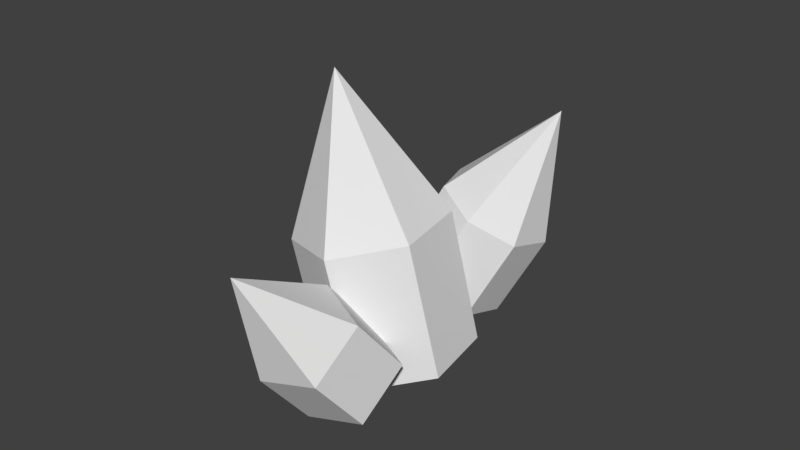# Source: crystal02.blend  (saved by Blender 2.82.7; exported with 4.5.12 LTS)
import bpy
from mathutils import Matrix  # noqa: F401  (used for matrix-valued properties, if any)

bpy.ops.wm.read_factory_settings(use_empty=True)
scene = bpy.context.scene
scene.name = 'Scene'

# ---- collections
col_collection_1 = bpy.data.collections.new('Collection 1'); scene.collection.children.link(col_collection_1)

# ---- world
world_world = bpy.data.worlds.new('World'); scene.world = world_world
world_world.color = (0.05088, 0.05088, 0.05088)
world_world.use_sun_shadow = False
world_world.sun_shadow_jitter_overblur = 0.0
world_world.cycles.sampling_method = 'MANUAL'

# ---- meshes
me_cone_003 = bpy.data.meshes.new('Cone.003')
me_cone_003.from_pydata([(-0.09734, 0.6831, -2.924), (-0.09734, -0.3169, -0.9241), (0.7687, 0.1831, -2.924), (0.7687, -0.8169, -2.924), (-0.09734, -1.317, -2.924), (-0.9634, -0.8169, -2.924), (-0.9634, 0.1831, -2.924), (-0.09734, 0.6831, -4.679), (0.7687, 0.1831, -4.679), (0.7687, -0.8169, -4.679), (-0.09734, -1.317, -4.679), (-0.9634, -0.8169, -4.679), (-0.9634, 0.1831, -4.679), (1.287, 1.389, -3.885), (1.72, 1.562, -2.163), (1.187, 0.7621, -3.666), (0.7258, 0.5379, -3.234), (0.2492, 0.8852, -2.913), (0.1166, 1.542, -2.946), (0.4278, 2.015, -3.307), (0.9485, 1.946, -3.725), (0.5018, 1.183, -4.829), (0.4026, 0.5567, -4.61), (-0.05902, 0.3326, -4.178), (-0.5356, 0.6798, -3.857), (-0.6682, 1.337, -3.89), (-0.3569, 1.809, -4.251), (0.1637, 1.741, -4.669), (-0.04521, -1.42, -3.176), (-0.1238, -2.773, -2.408), (0.6146, -1.842, -3.415), (0.3588, -2.481, -3.86), (-0.4591, -2.453, -3.895), (-0.7088, -1.798, -3.472), (0.007782, -0.8787, -3.984), (0.6676, -1.301, -4.223), (0.4118, -1.939, -4.668), (-0.4061, -1.912, -4.703), (-0.6558, -1.256, -4.28)], [], [(0, 1, 2), (2, 1, 3), (3, 1, 4), (4, 1, 5), (5, 1, 6), (6, 1, 0), (5, 6, 12, 11), (4, 5, 11, 10), (3, 4, 10, 9), (2, 3, 9, 8), (6, 0, 7, 12), (0, 2, 8, 7), (13, 14, 15), (15, 14, 16), (16, 14, 17), (17, 14, 18), (18, 14, 19), (19, 14, 20), (20, 14, 13), (19, 20, 27, 26), (18, 19, 26, 25), (17, 18, 25, 24), (16, 17, 24, 23), (15, 16, 23, 22), (20, 13, 21, 27), (13, 15, 22, 21), (28, 29, 30), (30, 29, 31), (31, 29, 32), (32, 29, 33), (33, 29, 28), (32, 33, 38, 37), (31, 32, 37, 36), (30, 31, 36, 35), (28, 30, 35, 34), (33, 28, 34, 38)])
me_cone_003.use_remesh_preserve_volume = False
me_cone_003.use_remesh_preserve_attributes = False
me_cone_003.use_mirror_vertex_groups = False
me_cone_003.update()

# ---- objects
ob_crystal02 = bpy.data.objects.new('Crystal02', me_cone_003)

# ---- transforms, parenting, visibility, modifiers, constraints
ob_crystal02.location = (0.0, 0.0, 0.0)
ob_crystal02.rotation_euler = (0.03011, -0.2201, 0.1396)
ob_crystal02.scale = (0.7672, 0.7672, 0.7672)
ob_crystal02.lineart.crease_threshold = 0.0

# ---- collection membership
col_collection_1.objects.link(ob_crystal02)

# ---- scene / render settings (as saved in the file)
scene.frame_start = 1; scene.frame_end = 250; scene.frame_set(1)
scene.render.engine = 'BLENDER_EEVEE_NEXT'
scene.render.resolution_percentage = 50
scene.render.dither_intensity = 0.0
scene.cycles.use_denoising = False
scene.cycles.samples = 128
scene.cycles.sampling_pattern = 'TABULATED_SOBOL'
scene.cycles.use_adaptive_sampling = False
scene.cycles.use_light_tree = False
scene.cycles.blur_glossy = 0.0
scene.cycles.sample_clamp_indirect = 0.0
scene.view_settings.view_transform = 'Standard'
bpy.context.view_layer.update()

# ---- added for rendering (the .blend has no active camera and no usable light): camera, sun
cam_auto = bpy.data.cameras.new('AutoCamera')
cam_auto.lens = 50.0
cam_auto.sensor_width = 36.0
cam_auto.clip_end = 1000.0
ob_auto_camera = bpy.data.objects.new('AutoCamera', cam_auto)
scene.collection.objects.link(ob_auto_camera)
ob_auto_camera.location = (6.55617, -7.03458, 2.51463)
ob_auto_camera.rotation_euler = (1.09748, -7.21219e-08, 0.694738)
scene.camera = ob_auto_camera
light_auto_sun = bpy.data.lights.new('AutoSun', 'SUN')
light_auto_sun.energy = 3.0
light_auto_sun.angle = 0.0523599
ob_auto_sun = bpy.data.objects.new('AutoSun', light_auto_sun)
scene.collection.objects.link(ob_auto_sun)
ob_auto_sun.rotation_euler = (0.872665, 0.174533, 0.523599)
bpy.context.view_layer.update()
